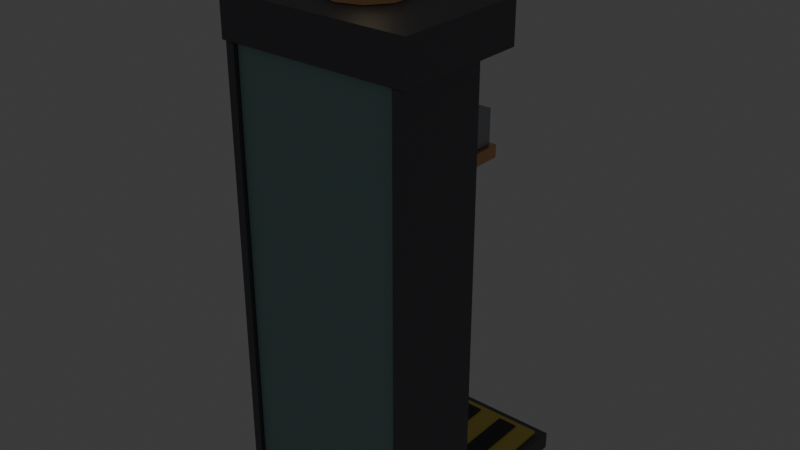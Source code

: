# Source: punch_machine.blend  (saved by Blender 5.3.31; exported with 4.5.12 LTS)
import bpy
from mathutils import Matrix  # noqa: F401  (used for matrix-valued properties, if any)

bpy.ops.wm.read_factory_settings(use_empty=True)
scene = bpy.context.scene
scene.name = 'Scene'

# ---- collections
col_collection = bpy.data.collections.new('Collection'); scene.collection.children.link(col_collection)

# ---- materials (node trees are filled in below, after node groups)
mat_irondark = bpy.data.materials.new('IronDark')
mat_irondark.use_backface_culling = True
mat_irondark.diffuse_color = (0.17, 0.17, 0.19, 1.0)
mat_yellow = bpy.data.materials.new('Yellow')
mat_yellow.use_backface_culling = True
mat_yellow.diffuse_color = (0.9, 0.7, 0.15, 1.0)
mat_dartblack = bpy.data.materials.new('DartBlack')
mat_dartblack.use_backface_culling = True
mat_dartblack.diffuse_color = (0.07, 0.07, 0.07, 1.0)
mat_paint = bpy.data.materials.new('Paint')
mat_paint.use_backface_culling = True
mat_paint.diffuse_color = (0.29, 0.47, 0.45, 1.0)
mat_copper = bpy.data.materials.new('Copper')
mat_copper.use_backface_culling = True
mat_copper.diffuse_color = (0.78, 0.45, 0.22, 1.0)
mat_bulb = bpy.data.materials.new('Bulb')
mat_bulb.use_backface_culling = True
mat_bulb.diffuse_color = (1.0, 0.8, 0.45, 1.0)
mat_iron = bpy.data.materials.new('Iron')
mat_iron.use_backface_culling = True
mat_iron.diffuse_color = (0.42, 0.43, 0.46, 1.0)

# ---- material node trees
mat_irondark.use_nodes = True; mat_irondark.node_tree.nodes.clear()
_N = mat_irondark.node_tree.nodes; _L = mat_irondark.node_tree.links
n0 = _N.new('ShaderNodeBsdfPrincipled'); n0.name = 'Principled BSDF'; n0.location = (-200, 100)
n0.inputs[0].default_value = (0.17, 0.17, 0.19, 1.0)
n0.inputs[1].default_value = 0.7
n0.inputs[2].default_value = 0.55
n0.inputs[10].default_value = 0.005
n1 = _N.new('ShaderNodeOutputMaterial'); n1.name = 'Material Output'; n1.location = (200, 100)
_L.new(n0.outputs[0], n1.inputs[0])
n1.is_active_output = True
mat_yellow.use_nodes = True; mat_yellow.node_tree.nodes.clear()
_N = mat_yellow.node_tree.nodes; _L = mat_yellow.node_tree.links
n0 = _N.new('ShaderNodeBsdfPrincipled'); n0.name = 'Principled BSDF'; n0.location = (-200, 100)
n0.inputs[0].default_value = (0.9, 0.7, 0.15, 1.0)
n0.inputs[2].default_value = 0.75
n0.inputs[10].default_value = 0.005
n1 = _N.new('ShaderNodeOutputMaterial'); n1.name = 'Material Output'; n1.location = (200, 100)
_L.new(n0.outputs[0], n1.inputs[0])
n1.is_active_output = True
mat_dartblack.use_nodes = True; mat_dartblack.node_tree.nodes.clear()
_N = mat_dartblack.node_tree.nodes; _L = mat_dartblack.node_tree.links
n0 = _N.new('ShaderNodeBsdfPrincipled'); n0.name = 'Principled BSDF'; n0.location = (-200, 100)
n0.inputs[0].default_value = (0.07, 0.07, 0.07, 1.0)
n0.inputs[2].default_value = 0.8
n0.inputs[10].default_value = 0.005
n1 = _N.new('ShaderNodeOutputMaterial'); n1.name = 'Material Output'; n1.location = (200, 100)
_L.new(n0.outputs[0], n1.inputs[0])
n1.is_active_output = True
mat_paint.use_nodes = True; mat_paint.node_tree.nodes.clear()
_N = mat_paint.node_tree.nodes; _L = mat_paint.node_tree.links
n0 = _N.new('ShaderNodeBsdfPrincipled'); n0.name = 'Principled BSDF'; n0.location = (-200, 100)
n0.inputs[0].default_value = (0.29, 0.47, 0.45, 1.0)
n0.inputs[2].default_value = 0.75
n0.inputs[10].default_value = 0.005
n1 = _N.new('ShaderNodeOutputMaterial'); n1.name = 'Material Output'; n1.location = (200, 100)
_L.new(n0.outputs[0], n1.inputs[0])
n1.is_active_output = True
mat_copper.use_nodes = True; mat_copper.node_tree.nodes.clear()
_N = mat_copper.node_tree.nodes; _L = mat_copper.node_tree.links
n0 = _N.new('ShaderNodeBsdfPrincipled'); n0.name = 'Principled BSDF'; n0.location = (-200, 100)
n0.inputs[0].default_value = (0.78, 0.45, 0.22, 1.0)
n0.inputs[1].default_value = 0.9
n0.inputs[2].default_value = 0.35
n0.inputs[10].default_value = 0.005
n1 = _N.new('ShaderNodeOutputMaterial'); n1.name = 'Material Output'; n1.location = (200, 100)
_L.new(n0.outputs[0], n1.inputs[0])
n1.is_active_output = True
mat_bulb.use_nodes = True; mat_bulb.node_tree.nodes.clear()
_N = mat_bulb.node_tree.nodes; _L = mat_bulb.node_tree.links
n0 = _N.new('ShaderNodeBsdfPrincipled'); n0.name = 'Principled BSDF'; n0.location = (-200, 100)
n0.inputs[0].default_value = (1.0, 0.8, 0.45, 1.0)
n0.inputs[2].default_value = 0.4
n0.inputs[10].default_value = 0.005
n0.inputs[27].default_value = (1.0, 0.8, 0.45, 1.0)
n0.inputs[28].default_value = 4.0
n1 = _N.new('ShaderNodeOutputMaterial'); n1.name = 'Material Output'; n1.location = (200, 100)
_L.new(n0.outputs[0], n1.inputs[0])
n1.is_active_output = True
mat_iron.use_nodes = True; mat_iron.node_tree.nodes.clear()
_N = mat_iron.node_tree.nodes; _L = mat_iron.node_tree.links
n0 = _N.new('ShaderNodeBsdfPrincipled'); n0.name = 'Principled BSDF'; n0.location = (-200, 100)
n0.inputs[0].default_value = (0.42, 0.43, 0.46, 1.0)
n0.inputs[1].default_value = 0.8
n0.inputs[2].default_value = 0.45
n0.inputs[10].default_value = 0.005
n1 = _N.new('ShaderNodeOutputMaterial'); n1.name = 'Material Output'; n1.location = (200, 100)
_L.new(n0.outputs[0], n1.inputs[0])
n1.is_active_output = True

# ---- world
world_world = bpy.data.worlds.new('World'); scene.world = world_world
world_world.use_nodes = True; world_world.node_tree.nodes.clear()
_N = world_world.node_tree.nodes; _L = world_world.node_tree.links
n0 = _N.new('ShaderNodeOutputWorld'); n0.name = 'World Output'; n0.location = (200, 100)
n1 = _N.new('ShaderNodeBackground'); n1.name = 'Background'; n1.location = (-200, 100)
n1.inputs[0].default_value = (0.05088, 0.05088, 0.05088, 1.0)
_L.new(n1.outputs[0], n0.inputs[0])
n0.is_active_output = True
world_world.color = (0.05088, 0.05088, 0.05088)
world_world.sun_shadow_jitter_overblur = 0.0

# ---- meshes
me_punchmachine = bpy.data.meshes.new('PunchMachine')
me_punchmachine.from_pydata([(-0.46, -0.52, 0.0), (-0.46, -0.52, 0.08), (-0.46, 0.52, 0.0), (-0.46, 0.52, 0.08), (0.46, -0.52, 0.0), (0.46, -0.52, 0.08), (0.46, 0.52, 0.0), (0.46, 0.52, 0.08), (-0.42, 0.05, 0.082), (-0.42, 0.05, 0.095), (-0.42, 0.48, 0.082), (-0.42, 0.48, 0.095), (0.42, 0.05, 0.082), (0.42, 0.05, 0.095), (0.42, 0.48, 0.082), (0.42, 0.48, 0.095), (-0.36, 0.08, 0.096), (-0.36, 0.08, 0.102), (-0.36, 0.45, 0.096), (-0.36, 0.45, 0.102), (-0.27, 0.08, 0.096), (-0.27, 0.08, 0.102), (-0.27, 0.45, 0.096), (-0.27, 0.45, 0.102), (-0.16, 0.08, 0.096), (-0.16, 0.08, 0.102), (-0.16, 0.45, 0.096), (-0.16, 0.45, 0.102), (-0.07, 0.08, 0.096), (-0.07, 0.08, 0.102), (-0.07, 0.45, 0.096), (-0.07, 0.45, 0.102), (0.04, 0.08, 0.096), (0.04, 0.08, 0.102), (0.04, 0.45, 0.096), (0.04, 0.45, 0.102), (0.13, 0.08, 0.096), (0.13, 0.08, 0.102), (0.13, 0.45, 0.096), (0.13, 0.45, 0.102), (0.24, 0.08, 0.096), (0.24, 0.08, 0.102), (0.24, 0.45, 0.096), (0.24, 0.45, 0.102), (0.33, 0.08, 0.096), (0.33, 0.08, 0.102), (0.33, 0.45, 0.096), (0.33, 0.45, 0.102), (-0.38, -0.48, 0.082), (-0.38, -0.48, 2.05), (-0.38, -0.08, 0.082), (-0.38, -0.08, 2.05), (0.38, -0.48, 0.082), (0.38, -0.48, 2.05), (0.38, -0.08, 0.082), (0.38, -0.08, 2.05), (-0.42, -0.5, 0.085), (-0.42, -0.5, 2.05), (-0.42, -0.06, 0.085), (-0.42, -0.06, 2.05), (-0.382, -0.5, 0.085), (-0.382, -0.5, 2.05), (-0.382, -0.06, 0.085), (-0.382, -0.06, 2.05), (0.382, -0.5, 0.085), (0.382, -0.5, 2.05), (0.382, -0.06, 0.085), (0.382, -0.06, 2.05), (0.42, -0.5, 0.085), (0.42, -0.5, 2.05), (0.42, -0.06, 0.085), (0.42, -0.06, 2.05), (-0.14, -0.078, 0.28), (-0.14, -0.078, 1.38), (-0.14, -0.058, 0.28), (-0.14, -0.058, 1.38), (-0.11, -0.078, 0.28), (-0.11, -0.078, 1.38), (-0.11, -0.058, 0.28), (-0.11, -0.058, 1.38), (0.11, -0.078, 0.28), (0.11, -0.078, 1.38), (0.11, -0.058, 0.28), (0.11, -0.058, 1.38), (0.14, -0.078, 0.28), (0.14, -0.078, 1.38), (0.14, -0.058, 0.28), (0.14, -0.058, 1.38), (-0.14, -0.078, 0.24), (-0.14, -0.078, 0.278), (-0.14, -0.058, 0.24), (-0.14, -0.058, 0.278), (0.14, -0.078, 0.24), (0.14, -0.078, 0.278), (0.14, -0.058, 0.24), (0.14, -0.058, 0.278), (-0.14, -0.078, 1.382), (-0.14, -0.078, 1.42), (-0.14, -0.058, 1.382), (-0.14, -0.058, 1.42), (0.14, -0.078, 1.382), (0.14, -0.078, 1.42), (0.14, -0.058, 1.382), (0.14, -0.058, 1.42), (-0.349, -0.08, 0.311), (-0.349, -0.08, 0.329), (-0.349, -0.074, 0.311), (-0.349, -0.074, 0.329), (-0.331, -0.08, 0.311), (-0.331, -0.08, 0.329), (-0.331, -0.074, 0.311), (-0.331, -0.074, 0.329), (-0.349, -0.08, 0.511), (-0.349, -0.08, 0.529), (-0.349, -0.074, 0.511), (-0.349, -0.074, 0.529), (-0.331, -0.08, 0.511), (-0.331, -0.08, 0.529), (-0.331, -0.074, 0.511), (-0.331, -0.074, 0.529), (-0.349, -0.08, 0.711), (-0.349, -0.08, 0.729), (-0.349, -0.074, 0.711), (-0.349, -0.074, 0.729), (-0.331, -0.08, 0.711), (-0.331, -0.08, 0.729), (-0.331, -0.074, 0.711), (-0.331, -0.074, 0.729), (-0.349, -0.08, 0.911), (-0.349, -0.08, 0.929), (-0.349, -0.074, 0.911), (-0.349, -0.074, 0.929), (-0.331, -0.08, 0.911), (-0.331, -0.08, 0.929), (-0.331, -0.074, 0.911), (-0.331, -0.074, 0.929), (-0.349, -0.08, 1.111), (-0.349, -0.08, 1.129), (-0.349, -0.074, 1.111), (-0.349, -0.074, 1.129), (-0.331, -0.08, 1.111), (-0.331, -0.08, 1.129), (-0.331, -0.074, 1.111), (-0.331, -0.074, 1.129), (-0.349, -0.08, 1.311), (-0.349, -0.08, 1.329), (-0.349, -0.074, 1.311), (-0.349, -0.074, 1.329), (-0.331, -0.08, 1.311), (-0.331, -0.08, 1.329), (-0.331, -0.074, 1.311), (-0.331, -0.074, 1.329), (-0.349, -0.08, 1.511), (-0.349, -0.08, 1.529), (-0.349, -0.074, 1.511), (-0.349, -0.074, 1.529), (-0.331, -0.08, 1.511), (-0.331, -0.08, 1.529), (-0.331, -0.074, 1.511), (-0.331, -0.074, 1.529), (-0.349, -0.08, 1.711), (-0.349, -0.08, 1.729), (-0.349, -0.074, 1.711), (-0.349, -0.074, 1.729), (-0.331, -0.08, 1.711), (-0.331, -0.08, 1.729), (-0.331, -0.074, 1.711), (-0.331, -0.074, 1.729), (-0.349, -0.08, 1.911), (-0.349, -0.08, 1.929), (-0.349, -0.074, 1.911), (-0.349, -0.074, 1.929), (-0.331, -0.08, 1.911), (-0.331, -0.08, 1.929), (-0.331, -0.074, 1.911), (-0.331, -0.074, 1.929), (0.331, -0.08, 0.311), (0.331, -0.08, 0.329), (0.331, -0.074, 0.311), (0.331, -0.074, 0.329), (0.349, -0.08, 0.311), (0.349, -0.08, 0.329), (0.349, -0.074, 0.311), (0.349, -0.074, 0.329), (0.331, -0.08, 0.511), (0.331, -0.08, 0.529), (0.331, -0.074, 0.511), (0.331, -0.074, 0.529), (0.349, -0.08, 0.511), (0.349, -0.08, 0.529), (0.349, -0.074, 0.511), (0.349, -0.074, 0.529), (0.331, -0.08, 0.711), (0.331, -0.08, 0.729), (0.331, -0.074, 0.711), (0.331, -0.074, 0.729), (0.349, -0.08, 0.711), (0.349, -0.08, 0.729), (0.349, -0.074, 0.711), (0.349, -0.074, 0.729), (0.331, -0.08, 0.911), (0.331, -0.08, 0.929), (0.331, -0.074, 0.911), (0.331, -0.074, 0.929), (0.349, -0.08, 0.911), (0.349, -0.08, 0.929), (0.349, -0.074, 0.911), (0.349, -0.074, 0.929), (0.331, -0.08, 1.111), (0.331, -0.08, 1.129), (0.331, -0.074, 1.111), (0.331, -0.074, 1.129), (0.349, -0.08, 1.111), (0.349, -0.08, 1.129), (0.349, -0.074, 1.111), (0.349, -0.074, 1.129), (0.331, -0.08, 1.311), (0.331, -0.08, 1.329), (0.331, -0.074, 1.311), (0.331, -0.074, 1.329), (0.349, -0.08, 1.311), (0.349, -0.08, 1.329), (0.349, -0.074, 1.311), (0.349, -0.074, 1.329), (0.331, -0.08, 1.511), (0.331, -0.08, 1.529), (0.331, -0.074, 1.511), (0.331, -0.074, 1.529), (0.349, -0.08, 1.511), (0.349, -0.08, 1.529), (0.349, -0.074, 1.511), (0.349, -0.074, 1.529), (0.331, -0.08, 1.711), (0.331, -0.08, 1.729), (0.331, -0.074, 1.711), (0.331, -0.074, 1.729), (0.349, -0.08, 1.711), (0.349, -0.08, 1.729), (0.349, -0.074, 1.711), (0.349, -0.074, 1.729), (0.331, -0.08, 1.911), (0.331, -0.08, 1.929), (0.331, -0.074, 1.911), (0.331, -0.074, 1.929), (0.349, -0.08, 1.911), (0.349, -0.08, 1.929), (0.349, -0.074, 1.911), (0.349, -0.074, 1.929), (-0.44, -0.5, 2.052), (-0.44, -0.5, 2.24), (-0.44, 0.12, 2.052), (-0.44, 0.12, 2.24), (0.44, -0.5, 2.052), (0.44, -0.5, 2.24), (0.44, 0.12, 2.052), (0.44, 0.12, 2.24), (-0.38, 0.122, 2.08), (-0.38, 0.122, 2.21), (-0.38, 0.14, 2.08), (-0.38, 0.14, 2.21), (0.38, 0.122, 2.08), (0.38, 0.122, 2.21), (0.38, 0.14, 2.08), (0.38, 0.14, 2.21), (0.0, -0.1411, 2.439), (0.0, -0.18, 2.455), (0.0, 0.0, 2.242), (0.0, -0.1, 2.38), (0.1058, -0.03438, 2.242), (0.04702, -0.1153, 2.38), (0.1712, -0.1244, 2.242), (0.07608, -0.1553, 2.38), (0.1712, -0.2356, 2.242), (0.07608, -0.2047, 2.38), (0.1058, -0.3256, 2.242), (0.04702, -0.2447, 2.38), (0.0, -0.36, 2.242), (0.0, -0.26, 2.38), (-0.1058, -0.3256, 2.242), (-0.04702, -0.2447, 2.38), (-0.1712, -0.2356, 2.242), (-0.07608, -0.2047, 2.38), (-0.1712, -0.1244, 2.242), (-0.07608, -0.1553, 2.38), (-0.1058, -0.03438, 2.242), (-0.04702, -0.1153, 2.38), (0.0, -0.125, 2.4), (0.0, -0.1411, 2.361), (0.0, -0.18, 2.345), (0.0275, -0.1525, 2.439), (-0.22, -0.02, 1.44), (0.03889, -0.1411, 2.4), (0.0275, -0.1525, 2.361), (-0.22, -0.078, 1.72), (0.03889, -0.18, 2.439), (-0.22, -0.078, 1.44), (0.055, -0.18, 2.4), (0.03889, -0.18, 2.361), (0.2, 0.38, 1.518), (0.0275, -0.2075, 2.439), (0.2, 0.38, 1.46), (0.03889, -0.2189, 2.4), (0.0275, -0.2075, 2.361), (0.2, 0.18, 1.518), (0.0, -0.2189, 2.439), (0.2, 0.18, 1.46), (0.0, -0.235, 2.4), (0.0, -0.2189, 2.361), (-0.2, 0.38, 1.518), (-0.0275, -0.2075, 2.439), (-0.2, 0.38, 1.46), (-0.03889, -0.2189, 2.4), (-0.0275, -0.2075, 2.361), (-0.2, 0.18, 1.518), (-0.03889, -0.18, 2.439), (-0.2, 0.18, 1.46), (-0.055, -0.18, 2.4), (-0.03889, -0.18, 2.361), (0.18, 0.36, 1.68), (-0.0275, -0.1525, 2.439), (0.18, 0.36, 1.52), (-0.03889, -0.1411, 2.4), (-0.0275, -0.1525, 2.361), (0.18, -0.018, 1.68), (0.18, -0.018, 1.52), (-0.18, 0.36, 1.68), (-0.18, 0.36, 1.52), (-0.18, -0.018, 1.68), (-0.18, -0.018, 1.52), (-0.22, -0.02, 1.72), (0.22, -0.078, 1.44), (0.22, -0.078, 1.72), (0.22, -0.02, 1.44), (0.22, -0.02, 1.72)], [], [(0, 1, 3, 2), (2, 3, 7, 6), (6, 7, 5, 4), (4, 5, 1, 0), (2, 6, 4, 0), (7, 3, 1, 5), (8, 9, 11, 10), (10, 11, 15, 14), (14, 15, 13, 12), (12, 13, 9, 8), (10, 14, 12, 8), (15, 11, 9, 13), (16, 17, 19, 18), (18, 19, 23, 22), (22, 23, 21, 20), (20, 21, 17, 16), (18, 22, 20, 16), (23, 19, 17, 21), (24, 25, 27, 26), (26, 27, 31, 30), (30, 31, 29, 28), (28, 29, 25, 24), (26, 30, 28, 24), (31, 27, 25, 29), (32, 33, 35, 34), (34, 35, 39, 38), (38, 39, 37, 36), (36, 37, 33, 32), (34, 38, 36, 32), (39, 35, 33, 37), (40, 41, 43, 42), (42, 43, 47, 46), (46, 47, 45, 44), (44, 45, 41, 40), (42, 46, 44, 40), (47, 43, 41, 45), (48, 49, 51, 50), (50, 51, 55, 54), (54, 55, 53, 52), (52, 53, 49, 48), (50, 54, 52, 48), (55, 51, 49, 53), (56, 57, 59, 58), (58, 59, 63, 62), (62, 63, 61, 60), (60, 61, 57, 56), (58, 62, 60, 56), (63, 59, 57, 61), (64, 65, 67, 66), (66, 67, 71, 70), (70, 71, 69, 68), (68, 69, 65, 64), (66, 70, 68, 64), (71, 67, 65, 69), (72, 73, 75, 74), (74, 75, 79, 78), (78, 79, 77, 76), (76, 77, 73, 72), (74, 78, 76, 72), (79, 75, 73, 77), (80, 81, 83, 82), (82, 83, 87, 86), (86, 87, 85, 84), (84, 85, 81, 80), (82, 86, 84, 80), (87, 83, 81, 85), (88, 89, 91, 90), (90, 91, 95, 94), (94, 95, 93, 92), (92, 93, 89, 88), (90, 94, 92, 88), (95, 91, 89, 93), (96, 97, 99, 98), (98, 99, 103, 102), (102, 103, 101, 100), (100, 101, 97, 96), (98, 102, 100, 96), (103, 99, 97, 101), (104, 105, 107, 106), (106, 107, 111, 110), (110, 111, 109, 108), (108, 109, 105, 104), (106, 110, 108, 104), (111, 107, 105, 109), (112, 113, 115, 114), (114, 115, 119, 118), (118, 119, 117, 116), (116, 117, 113, 112), (114, 118, 116, 112), (119, 115, 113, 117), (120, 121, 123, 122), (122, 123, 127, 126), (126, 127, 125, 124), (124, 125, 121, 120), (122, 126, 124, 120), (127, 123, 121, 125), (128, 129, 131, 130), (130, 131, 135, 134), (134, 135, 133, 132), (132, 133, 129, 128), (130, 134, 132, 128), (135, 131, 129, 133), (136, 137, 139, 138), (138, 139, 143, 142), (142, 143, 141, 140), (140, 141, 137, 136), (138, 142, 140, 136), (143, 139, 137, 141), (144, 145, 147, 146), (146, 147, 151, 150), (150, 151, 149, 148), (148, 149, 145, 144), (146, 150, 148, 144), (151, 147, 145, 149), (152, 153, 155, 154), (154, 155, 159, 158), (158, 159, 157, 156), (156, 157, 153, 152), (154, 158, 156, 152), (159, 155, 153, 157), (160, 161, 163, 162), (162, 163, 167, 166), (166, 167, 165, 164), (164, 165, 161, 160), (162, 166, 164, 160), (167, 163, 161, 165), (168, 169, 171, 170), (170, 171, 175, 174), (174, 175, 173, 172), (172, 173, 169, 168), (170, 174, 172, 168), (175, 171, 169, 173), (176, 177, 179, 178), (178, 179, 183, 182), (182, 183, 181, 180), (180, 181, 177, 176), (178, 182, 180, 176), (183, 179, 177, 181), (184, 185, 187, 186), (186, 187, 191, 190), (190, 191, 189, 188), (188, 189, 185, 184), (186, 190, 188, 184), (191, 187, 185, 189), (192, 193, 195, 194), (194, 195, 199, 198), (198, 199, 197, 196), (196, 197, 193, 192), (194, 198, 196, 192), (199, 195, 193, 197), (200, 201, 203, 202), (202, 203, 207, 206), (206, 207, 205, 204), (204, 205, 201, 200), (202, 206, 204, 200), (207, 203, 201, 205), (208, 209, 211, 210), (210, 211, 215, 214), (214, 215, 213, 212), (212, 213, 209, 208), (210, 214, 212, 208), (215, 211, 209, 213), (216, 217, 219, 218), (218, 219, 223, 222), (222, 223, 221, 220), (220, 221, 217, 216), (218, 222, 220, 216), (223, 219, 217, 221), (224, 225, 227, 226), (226, 227, 231, 230), (230, 231, 229, 228), (228, 229, 225, 224), (226, 230, 228, 224), (231, 227, 225, 229), (232, 233, 235, 234), (234, 235, 239, 238), (238, 239, 237, 236), (236, 237, 233, 232), (234, 238, 236, 232), (239, 235, 233, 237), (240, 241, 243, 242), (242, 243, 247, 246), (246, 247, 245, 244), (244, 245, 241, 240), (242, 246, 244, 240), (247, 243, 241, 245), (248, 249, 251, 250), (250, 251, 255, 254), (254, 255, 253, 252), (252, 253, 249, 248), (250, 254, 252, 248), (255, 251, 249, 253), (256, 257, 259, 258), (258, 259, 263, 262), (262, 263, 261, 260), (260, 261, 257, 256), (258, 262, 260, 256), (263, 259, 257, 261), (288, 307, 312), (296, 294, 299, 301), (266, 267, 269, 268), (304, 265, 309), (292, 291, 296, 297), (268, 269, 271, 270), (302, 301, 306, 307), (291, 289, 294, 296), (270, 271, 273, 272), (299, 265, 304), (289, 265, 294), (272, 273, 275, 274), (288, 302, 307), (288, 292, 297), (274, 275, 277, 276), (301, 299, 304, 306), (286, 264, 289, 291), (276, 277, 279, 278), (297, 296, 301, 302), (287, 286, 291, 292), (278, 279, 281, 280), (288, 297, 302), (288, 287, 292), (280, 281, 283, 282), (269, 267, 285, 283, 281, 279, 277, 275, 273, 271), (264, 265, 289), (282, 283, 285, 284), (306, 304, 309, 311), (294, 265, 299), (284, 285, 267, 266), (266, 268, 270, 272, 274, 276, 278, 280, 282, 284), (307, 306, 311, 312), (312, 311, 316, 317), (311, 309, 314, 316), (288, 312, 317), (309, 265, 314), (314, 265, 319), (317, 316, 321, 322), (316, 314, 319, 321), (288, 317, 322), (319, 265, 264), (322, 321, 286, 287), (321, 319, 264, 286), (288, 322, 287), (328, 327, 325, 326), (326, 325, 318, 320), (320, 318, 323, 324), (324, 323, 327, 328), (326, 320, 324, 328), (318, 325, 327, 323), (315, 313, 308, 310), (310, 308, 298, 300), (300, 298, 303, 305), (305, 303, 313, 315), (310, 300, 305, 315), (298, 308, 313, 303), (295, 293, 329, 290), (290, 329, 333, 332), (332, 333, 331, 330), (330, 331, 293, 295), (290, 332, 330, 295), (333, 329, 293, 331)])
me_punchmachine.polygons.foreach_set('material_index', [0, 0, 0, 0, 0, 0, 1, 1, 1, 1, 1, 1, 2, 2, 2, 2, 2, 2, 2, 2, 2, 2, 2, 2, 2, 2, 2, 2, 2, 2, 2, 2, 2, 2, 2, 2, 3, 3, 3, 3, 3, 3, 0, 0, 0, 0, 0, 0, 0, 0, 0, 0, 0, 0, 4, 4, 4, 4, 4, 4, 4, 4, 4, 4, 4, 4, 4, 4, 4, 4, 4, 4, 4, 4, 4, 4, 4, 4, 4, 4, 4, 4, 4, 4, 4, 4, 4, 4, 4, 4, 4, 4, 4, 4, 4, 4, 4, 4, 4, 4, 4, 4, 4, 4, 4, 4, 4, 4, 4, 4, 4, 4, 4, 4, 4, 4, 4, 4, 4, 4, 4, 4, 4, 4, 4, 4, 4, 4, 4, 4, 4, 4, 4, 4, 4, 4, 4, 4, 4, 4, 4, 4, 4, 4, 4, 4, 4, 4, 4, 4, 4, 4, 4, 4, 4, 4, 4, 4, 4, 4, 4, 4, 4, 4, 4, 4, 4, 4, 4, 4, 4, 4, 4, 4, 4, 4, 4, 4, 4, 4, 4, 4, 4, 4, 4, 4, 0, 0, 0, 0, 0, 0, 4, 4, 4, 4, 4, 4, 5, 5, 4, 5, 5, 4, 5, 5, 4, 5, 5, 4, 5, 5, 4, 5, 5, 4, 5, 5, 4, 5, 5, 4, 4, 5, 4, 5, 5, 4, 4, 5, 5, 5, 5, 5, 5, 5, 5, 5, 5, 5, 5, 5, 6, 6, 6, 6, 6, 6, 4, 4, 4, 4, 4, 4, 0, 0, 0, 0, 0, 0])
me_punchmachine.materials.append(mat_irondark)
me_punchmachine.materials.append(mat_yellow)
me_punchmachine.materials.append(mat_dartblack)
me_punchmachine.materials.append(mat_paint)
me_punchmachine.materials.append(mat_copper)
me_punchmachine.materials.append(mat_bulb)
me_punchmachine.materials.append(mat_iron)
me_punchmachine.update()

# ---- objects
ob_punchmachine = bpy.data.objects.new('PunchMachine', me_punchmachine)

# ---- transforms, parenting, visibility, modifiers, constraints
ob_punchmachine.location = (0.0, 0.0, 0.0)

# ---- collection membership
scene.collection.objects.link(ob_punchmachine)

# ---- scene / render settings (as saved in the file)
scene.frame_start = 1; scene.frame_end = 250; scene.frame_set(1)
scene.render.engine = 'BLENDER_EEVEE_NEXT'
scene.render.bake_bias = 0.0
scene.render.bake_samples = 0
scene.render.compositor_device = 'GPU'
scene.eevee.use_volume_custom_range = False
scene.eevee.fast_gi_thickness_near = 0.1
scene.eevee.fast_gi_thickness_far = 0.0
scene.eevee.ray_tracing_options.screen_trace_thickness = 0.1
bpy.context.view_layer.update()

# ---- added for rendering (the .blend has no active camera): camera
cam_auto = bpy.data.cameras.new('AutoCamera')
cam_auto.lens = 50.0
cam_auto.sensor_width = 36.0
cam_auto.clip_end = 1000.0
ob_auto_camera = bpy.data.objects.new('AutoCamera', cam_auto)
scene.collection.objects.link(ob_auto_camera)
ob_auto_camera.location = (2.60956, -3.13148, 3.31515)
ob_auto_camera.rotation_euler = (1.09748, -7.21219e-08, 0.694738)
scene.camera = ob_auto_camera
bpy.context.view_layer.update()

